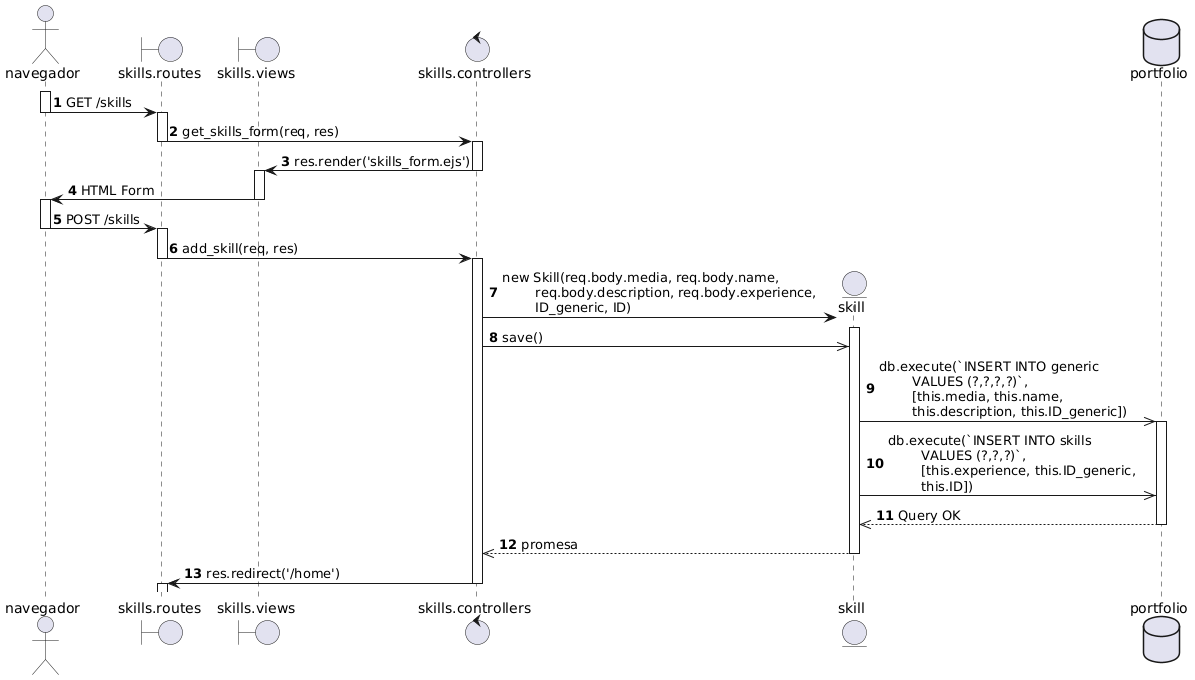

The diagram above was rendered by PlantUML. Its source (embedded in the PNG):
@startuml
actor navegador as nav
boundary "skills.routes" as routes
boundary "skills.views" as view
control "skills.controllers" as controller

autonumber

activate nav
nav -> routes: GET /skills
deactivate nav

activate routes
routes -> controller: get_skills_form(req, res)
deactivate routes

activate controller
controller -> view: res.render('skills_form.ejs')
deactivate controller

activate view
view -> nav: HTML Form
deactivate view

activate nav
nav -> routes: POST /skills
deactivate nav

activate routes
routes -> controller: add_skill(req, res)
deactivate routes

activate controller
create entity skill 
controller -> skill: new Skill(req.body.media, req.body.name, \n\treq.body.description, req.body.experience, \n\tID_generic, ID)
activate skill
controller ->> skill: save()

database portfolio as db 

skill ->> db: db.execute(`INSERT INTO generic \n\tVALUES (?,?,?,?)`, \n\t[this.media, this.name, \n\tthis.description, this.ID_generic])
activate db
skill ->> db: db.execute(`INSERT INTO skills \n\tVALUES (?,?,?)`, \n\t[this.experience, this.ID_generic, \n\tthis.ID])

db -->> skill: Query OK
deactivate db

skill -->> controller: promesa
deactivate skill

controller -> routes: res.redirect('/home')
deactivate controller
activate routes
@enduml